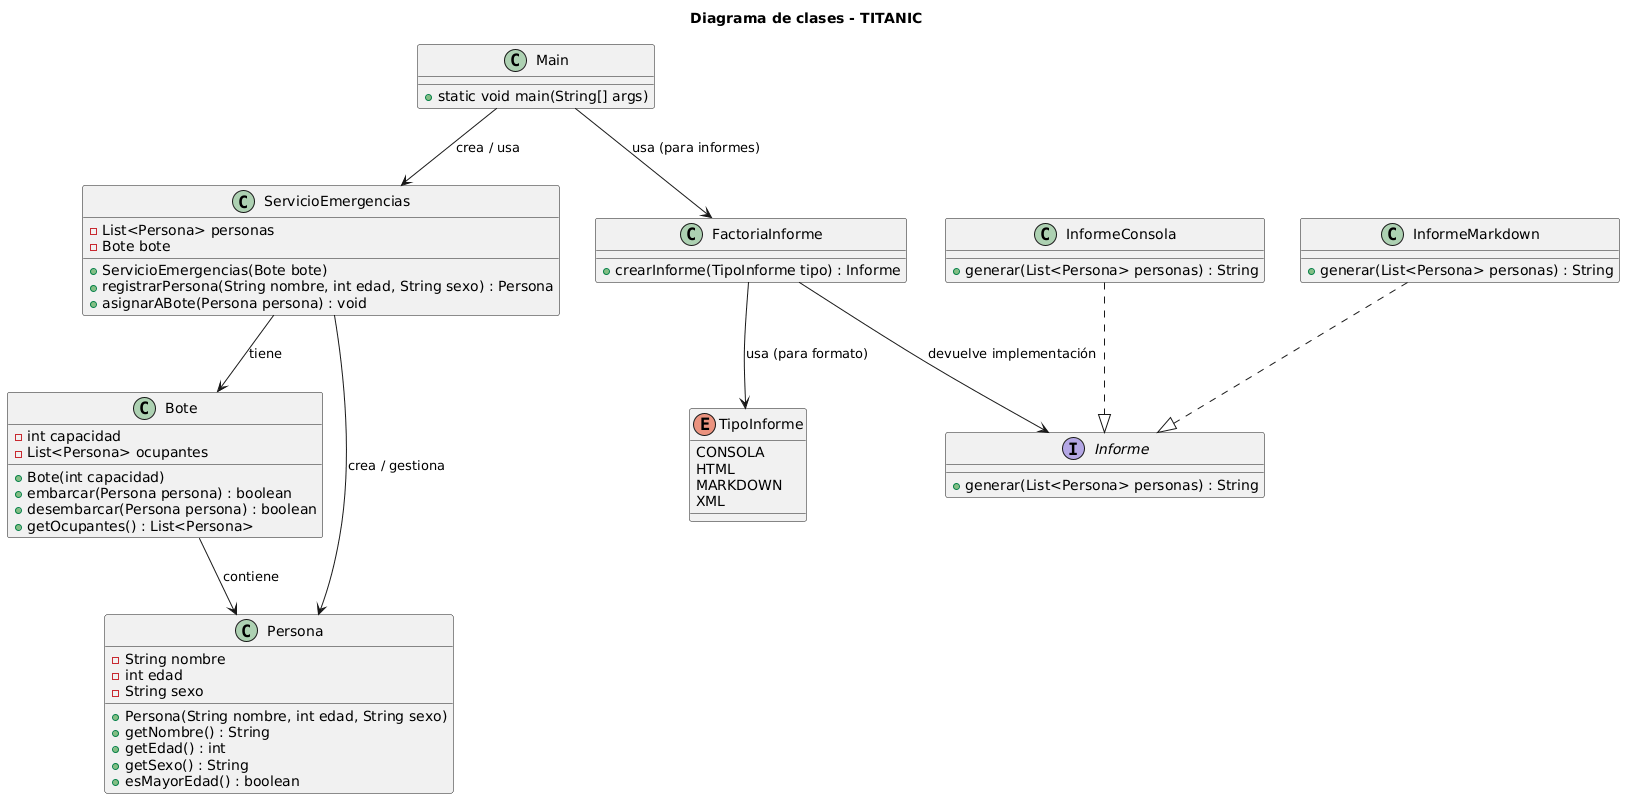

The diagram above was rendered by PlantUML. Its source (embedded in the PNG):
@startuml
title Diagrama de clases - TITANIC

class Main {
  +static void main(String[] args)
}

class ServicioEmergencias {
  -List<Persona> personas
  -Bote bote
  +ServicioEmergencias(Bote bote)
  +registrarPersona(String nombre, int edad, String sexo) : Persona
  +asignarABote(Persona persona) : void
}

class Bote {
  -int capacidad
  -List<Persona> ocupantes
  +Bote(int capacidad)
  +embarcar(Persona persona) : boolean
  +desembarcar(Persona persona) : boolean
  +getOcupantes() : List<Persona>
}

class Persona {
  -String nombre
  -int edad
  -String sexo
  +Persona(String nombre, int edad, String sexo)
  +getNombre() : String
  +getEdad() : int
  +getSexo() : String
  +esMayorEdad() : boolean
}

class FactoriaInforme {
  +crearInforme(TipoInforme tipo) : Informe
}

interface Informe {
  +generar(List<Persona> personas) : String
}

class InformeConsola {
  +generar(List<Persona> personas) : String
}

class InformeMarkdown {
  +generar(List<Persona> personas) : String
}

enum TipoInforme {
  CONSOLA
  HTML
  MARKDOWN
  XML
}

Main --> ServicioEmergencias : crea / usa
Main --> FactoriaInforme : usa (para informes)

ServicioEmergencias --> Bote : tiene
ServicioEmergencias --> Persona : crea / gestiona

Bote --> Persona : contiene

FactoriaInforme --> Informe : devuelve implementación
FactoriaInforme --> TipoInforme : usa (para formato)
InformeConsola ..|> Informe
InformeMarkdown ..|> Informe
@enduml